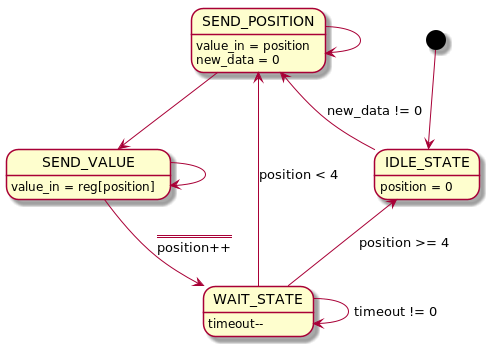

The diagram above was rendered by PlantUML. Its source (embedded in the PNG):
@startuml

show empty description

[*] --> IDLE_STATE

IDLE_STATE : position = 0
IDLE_STATE -l-> SEND_POSITION : new_data != 0

SEND_POSITION: value_in = position\nnew_data = 0
SEND_POSITION --> SEND_VALUE
SEND_POSITION --> SEND_POSITION

SEND_VALUE : value_in = reg[position]
SEND_VALUE --> WAIT_STATE : ====\nposition++
SEND_VALUE --> SEND_VALUE

WAIT_STATE : timeout--
WAIT_STATE -u-> SEND_POSITION : position < 4
WAIT_STATE -u-> IDLE_STATE : position >= 4
WAIT_STATE --> WAIT_STATE : timeout != 0

@enduml